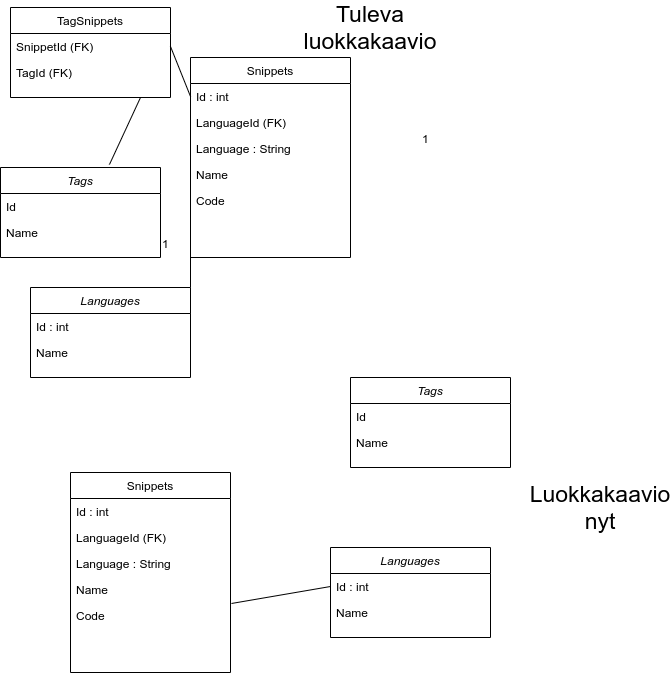

The diagram above was exported from draw.io. Its source (the exported page's mxGraphModel, read from the mxfile embedded in the PNG):
<mxGraphModel dx="1422" dy="710" grid="1" gridSize="10" guides="1" tooltips="1" connect="1" arrows="1" fold="1" page="1" pageScale="1" pageWidth="827" pageHeight="1169" math="0" shadow="0">
  <root>
    <mxCell id="WIyWlLk6GJQsqaUBKTNV-0" />
    <mxCell id="WIyWlLk6GJQsqaUBKTNV-1" parent="WIyWlLk6GJQsqaUBKTNV-0" />
    <mxCell id="FhtDiLJ-INXVk4RVQi_r-25" value="1" style="resizable=0;align=left;verticalAlign=bottom;labelBackgroundColor=none;fontSize=12;direction=south;" connectable="0" vertex="1" parent="WIyWlLk6GJQsqaUBKTNV-1">
      <mxGeometry x="520" y="165" as="geometry">
        <mxPoint x="10" y="-5" as="offset" />
      </mxGeometry>
    </mxCell>
    <mxCell id="FhtDiLJ-INXVk4RVQi_r-26" value="1" style="resizable=0;align=left;verticalAlign=bottom;labelBackgroundColor=none;fontSize=12;direction=south;" connectable="0" vertex="1" parent="WIyWlLk6GJQsqaUBKTNV-1">
      <mxGeometry x="260" y="270" as="geometry">
        <mxPoint x="10" y="-5" as="offset" />
      </mxGeometry>
    </mxCell>
    <mxCell id="FhtDiLJ-INXVk4RVQi_r-14" value="TagSnippets" style="swimlane;fontStyle=0;align=center;verticalAlign=top;childLayout=stackLayout;horizontal=1;startSize=26;horizontalStack=0;resizeParent=1;resizeLast=0;collapsible=1;marginBottom=0;rounded=0;shadow=0;strokeWidth=1;" vertex="1" parent="WIyWlLk6GJQsqaUBKTNV-1">
      <mxGeometry x="120" y="20" width="160" height="90" as="geometry">
        <mxRectangle x="550" y="140" width="160" height="26" as="alternateBounds" />
      </mxGeometry>
    </mxCell>
    <mxCell id="FhtDiLJ-INXVk4RVQi_r-16" value="SnippetId (FK)" style="text;align=left;verticalAlign=top;spacingLeft=4;spacingRight=4;overflow=hidden;rotatable=0;points=[[0,0.5],[1,0.5]];portConstraint=eastwest;rounded=0;shadow=0;html=0;" vertex="1" parent="FhtDiLJ-INXVk4RVQi_r-14">
      <mxGeometry y="26" width="160" height="26" as="geometry" />
    </mxCell>
    <mxCell id="FhtDiLJ-INXVk4RVQi_r-15" value="TagId (FK)" style="text;align=left;verticalAlign=top;spacingLeft=4;spacingRight=4;overflow=hidden;rotatable=0;points=[[0,0.5],[1,0.5]];portConstraint=eastwest;" vertex="1" parent="FhtDiLJ-INXVk4RVQi_r-14">
      <mxGeometry y="52" width="160" height="26" as="geometry" />
    </mxCell>
    <mxCell id="FhtDiLJ-INXVk4RVQi_r-28" value="" style="endArrow=none;html=1;entryX=0;entryY=0.5;entryDx=0;entryDy=0;exitX=1;exitY=0.5;exitDx=0;exitDy=0;" edge="1" parent="WIyWlLk6GJQsqaUBKTNV-1" source="FhtDiLJ-INXVk4RVQi_r-16" target="zkfFHV4jXpPFQw0GAbJ--18">
      <mxGeometry width="50" height="50" relative="1" as="geometry">
        <mxPoint x="300" y="410" as="sourcePoint" />
        <mxPoint x="350" y="360" as="targetPoint" />
      </mxGeometry>
    </mxCell>
    <mxCell id="FhtDiLJ-INXVk4RVQi_r-29" value="" style="endArrow=none;html=1;exitX=1;exitY=0.5;exitDx=0;exitDy=0;entryX=0;entryY=0.5;entryDx=0;entryDy=0;" edge="1" parent="WIyWlLk6GJQsqaUBKTNV-1" source="zkfFHV4jXpPFQw0GAbJ--1" target="zkfFHV4jXpPFQw0GAbJ--19">
      <mxGeometry width="50" height="50" relative="1" as="geometry">
        <mxPoint x="300" y="410" as="sourcePoint" />
        <mxPoint x="350" y="360" as="targetPoint" />
      </mxGeometry>
    </mxCell>
    <mxCell id="FhtDiLJ-INXVk4RVQi_r-20" value="Tags" style="swimlane;fontStyle=2;align=center;verticalAlign=top;childLayout=stackLayout;horizontal=1;startSize=26;horizontalStack=0;resizeParent=1;resizeLast=0;collapsible=1;marginBottom=0;rounded=0;shadow=0;strokeWidth=1;" vertex="1" parent="WIyWlLk6GJQsqaUBKTNV-1">
      <mxGeometry x="110" y="180" width="160" height="90" as="geometry">
        <mxRectangle x="230" y="140" width="160" height="26" as="alternateBounds" />
      </mxGeometry>
    </mxCell>
    <mxCell id="FhtDiLJ-INXVk4RVQi_r-21" value="Id" style="text;align=left;verticalAlign=top;spacingLeft=4;spacingRight=4;overflow=hidden;rotatable=0;points=[[0,0.5],[1,0.5]];portConstraint=eastwest;" vertex="1" parent="FhtDiLJ-INXVk4RVQi_r-20">
      <mxGeometry y="26" width="160" height="26" as="geometry" />
    </mxCell>
    <mxCell id="FhtDiLJ-INXVk4RVQi_r-22" value="Name" style="text;align=left;verticalAlign=top;spacingLeft=4;spacingRight=4;overflow=hidden;rotatable=0;points=[[0,0.5],[1,0.5]];portConstraint=eastwest;rounded=0;shadow=0;html=0;" vertex="1" parent="FhtDiLJ-INXVk4RVQi_r-20">
      <mxGeometry y="52" width="160" height="26" as="geometry" />
    </mxCell>
    <mxCell id="FhtDiLJ-INXVk4RVQi_r-30" value="" style="endArrow=none;html=1;exitX=0.681;exitY=-0.033;exitDx=0;exitDy=0;exitPerimeter=0;" edge="1" parent="WIyWlLk6GJQsqaUBKTNV-1" source="FhtDiLJ-INXVk4RVQi_r-20">
      <mxGeometry width="50" height="50" relative="1" as="geometry">
        <mxPoint x="300" y="410" as="sourcePoint" />
        <mxPoint x="250" y="110" as="targetPoint" />
      </mxGeometry>
    </mxCell>
    <mxCell id="FhtDiLJ-INXVk4RVQi_r-32" value="Tuleva luokkakaavio" style="text;html=1;strokeColor=none;fillColor=none;align=center;verticalAlign=middle;whiteSpace=wrap;rounded=0;fontSize=23;" vertex="1" parent="WIyWlLk6GJQsqaUBKTNV-1">
      <mxGeometry x="460" y="30" width="40" height="20" as="geometry" />
    </mxCell>
    <mxCell id="zkfFHV4jXpPFQw0GAbJ--0" value="Languages" style="swimlane;fontStyle=2;align=center;verticalAlign=top;childLayout=stackLayout;horizontal=1;startSize=26;horizontalStack=0;resizeParent=1;resizeLast=0;collapsible=1;marginBottom=0;rounded=0;shadow=0;strokeWidth=1;" parent="WIyWlLk6GJQsqaUBKTNV-1" vertex="1">
      <mxGeometry x="140" y="300" width="160" height="90" as="geometry">
        <mxRectangle x="230" y="140" width="160" height="26" as="alternateBounds" />
      </mxGeometry>
    </mxCell>
    <mxCell id="zkfFHV4jXpPFQw0GAbJ--1" value="Id : int" style="text;align=left;verticalAlign=top;spacingLeft=4;spacingRight=4;overflow=hidden;rotatable=0;points=[[0,0.5],[1,0.5]];portConstraint=eastwest;" parent="zkfFHV4jXpPFQw0GAbJ--0" vertex="1">
      <mxGeometry y="26" width="160" height="26" as="geometry" />
    </mxCell>
    <mxCell id="zkfFHV4jXpPFQw0GAbJ--2" value="Name" style="text;align=left;verticalAlign=top;spacingLeft=4;spacingRight=4;overflow=hidden;rotatable=0;points=[[0,0.5],[1,0.5]];portConstraint=eastwest;rounded=0;shadow=0;html=0;" parent="zkfFHV4jXpPFQw0GAbJ--0" vertex="1">
      <mxGeometry y="52" width="160" height="26" as="geometry" />
    </mxCell>
    <mxCell id="zkfFHV4jXpPFQw0GAbJ--17" value="Snippets" style="swimlane;fontStyle=0;align=center;verticalAlign=top;childLayout=stackLayout;horizontal=1;startSize=26;horizontalStack=0;resizeParent=1;resizeLast=0;collapsible=1;marginBottom=0;rounded=0;shadow=0;strokeWidth=1;" parent="WIyWlLk6GJQsqaUBKTNV-1" vertex="1">
      <mxGeometry x="300" y="70" width="160" height="200" as="geometry">
        <mxRectangle x="550" y="140" width="160" height="26" as="alternateBounds" />
      </mxGeometry>
    </mxCell>
    <mxCell id="zkfFHV4jXpPFQw0GAbJ--18" value="Id : int" style="text;align=left;verticalAlign=top;spacingLeft=4;spacingRight=4;overflow=hidden;rotatable=0;points=[[0,0.5],[1,0.5]];portConstraint=eastwest;" parent="zkfFHV4jXpPFQw0GAbJ--17" vertex="1">
      <mxGeometry y="26" width="160" height="26" as="geometry" />
    </mxCell>
    <mxCell id="zkfFHV4jXpPFQw0GAbJ--19" value="LanguageId (FK)" style="text;align=left;verticalAlign=top;spacingLeft=4;spacingRight=4;overflow=hidden;rotatable=0;points=[[0,0.5],[1,0.5]];portConstraint=eastwest;rounded=0;shadow=0;html=0;" parent="zkfFHV4jXpPFQw0GAbJ--17" vertex="1">
      <mxGeometry y="52" width="160" height="26" as="geometry" />
    </mxCell>
    <mxCell id="zkfFHV4jXpPFQw0GAbJ--20" value="Language : String" style="text;align=left;verticalAlign=top;spacingLeft=4;spacingRight=4;overflow=hidden;rotatable=0;points=[[0,0.5],[1,0.5]];portConstraint=eastwest;rounded=0;shadow=0;html=0;" parent="zkfFHV4jXpPFQw0GAbJ--17" vertex="1">
      <mxGeometry y="78" width="160" height="26" as="geometry" />
    </mxCell>
    <mxCell id="zkfFHV4jXpPFQw0GAbJ--21" value="Name" style="text;align=left;verticalAlign=top;spacingLeft=4;spacingRight=4;overflow=hidden;rotatable=0;points=[[0,0.5],[1,0.5]];portConstraint=eastwest;rounded=0;shadow=0;html=0;" parent="zkfFHV4jXpPFQw0GAbJ--17" vertex="1">
      <mxGeometry y="104" width="160" height="26" as="geometry" />
    </mxCell>
    <mxCell id="FhtDiLJ-INXVk4RVQi_r-23" value="Code" style="text;align=left;verticalAlign=top;spacingLeft=4;spacingRight=4;overflow=hidden;rotatable=0;points=[[0,0.5],[1,0.5]];portConstraint=eastwest;rounded=0;shadow=0;html=0;" vertex="1" parent="zkfFHV4jXpPFQw0GAbJ--17">
      <mxGeometry y="130" width="160" height="26" as="geometry" />
    </mxCell>
    <mxCell id="FhtDiLJ-INXVk4RVQi_r-34" value="Snippets" style="swimlane;fontStyle=0;align=center;verticalAlign=top;childLayout=stackLayout;horizontal=1;startSize=26;horizontalStack=0;resizeParent=1;resizeLast=0;collapsible=1;marginBottom=0;rounded=0;shadow=0;strokeWidth=1;" vertex="1" parent="WIyWlLk6GJQsqaUBKTNV-1">
      <mxGeometry x="180" y="485" width="160" height="200" as="geometry">
        <mxRectangle x="550" y="140" width="160" height="26" as="alternateBounds" />
      </mxGeometry>
    </mxCell>
    <mxCell id="FhtDiLJ-INXVk4RVQi_r-35" value="Id : int" style="text;align=left;verticalAlign=top;spacingLeft=4;spacingRight=4;overflow=hidden;rotatable=0;points=[[0,0.5],[1,0.5]];portConstraint=eastwest;" vertex="1" parent="FhtDiLJ-INXVk4RVQi_r-34">
      <mxGeometry y="26" width="160" height="26" as="geometry" />
    </mxCell>
    <mxCell id="FhtDiLJ-INXVk4RVQi_r-36" value="LanguageId (FK)" style="text;align=left;verticalAlign=top;spacingLeft=4;spacingRight=4;overflow=hidden;rotatable=0;points=[[0,0.5],[1,0.5]];portConstraint=eastwest;rounded=0;shadow=0;html=0;" vertex="1" parent="FhtDiLJ-INXVk4RVQi_r-34">
      <mxGeometry y="52" width="160" height="26" as="geometry" />
    </mxCell>
    <mxCell id="FhtDiLJ-INXVk4RVQi_r-37" value="Language : String" style="text;align=left;verticalAlign=top;spacingLeft=4;spacingRight=4;overflow=hidden;rotatable=0;points=[[0,0.5],[1,0.5]];portConstraint=eastwest;rounded=0;shadow=0;html=0;" vertex="1" parent="FhtDiLJ-INXVk4RVQi_r-34">
      <mxGeometry y="78" width="160" height="26" as="geometry" />
    </mxCell>
    <mxCell id="FhtDiLJ-INXVk4RVQi_r-38" value="Name" style="text;align=left;verticalAlign=top;spacingLeft=4;spacingRight=4;overflow=hidden;rotatable=0;points=[[0,0.5],[1,0.5]];portConstraint=eastwest;rounded=0;shadow=0;html=0;" vertex="1" parent="FhtDiLJ-INXVk4RVQi_r-34">
      <mxGeometry y="104" width="160" height="26" as="geometry" />
    </mxCell>
    <mxCell id="FhtDiLJ-INXVk4RVQi_r-39" value="Code" style="text;align=left;verticalAlign=top;spacingLeft=4;spacingRight=4;overflow=hidden;rotatable=0;points=[[0,0.5],[1,0.5]];portConstraint=eastwest;rounded=0;shadow=0;html=0;" vertex="1" parent="FhtDiLJ-INXVk4RVQi_r-34">
      <mxGeometry y="130" width="160" height="26" as="geometry" />
    </mxCell>
    <mxCell id="FhtDiLJ-INXVk4RVQi_r-40" value="Tags" style="swimlane;fontStyle=2;align=center;verticalAlign=top;childLayout=stackLayout;horizontal=1;startSize=26;horizontalStack=0;resizeParent=1;resizeLast=0;collapsible=1;marginBottom=0;rounded=0;shadow=0;strokeWidth=1;" vertex="1" parent="WIyWlLk6GJQsqaUBKTNV-1">
      <mxGeometry x="460" y="390" width="160" height="90" as="geometry">
        <mxRectangle x="230" y="140" width="160" height="26" as="alternateBounds" />
      </mxGeometry>
    </mxCell>
    <mxCell id="FhtDiLJ-INXVk4RVQi_r-41" value="Id" style="text;align=left;verticalAlign=top;spacingLeft=4;spacingRight=4;overflow=hidden;rotatable=0;points=[[0,0.5],[1,0.5]];portConstraint=eastwest;" vertex="1" parent="FhtDiLJ-INXVk4RVQi_r-40">
      <mxGeometry y="26" width="160" height="26" as="geometry" />
    </mxCell>
    <mxCell id="FhtDiLJ-INXVk4RVQi_r-42" value="Name" style="text;align=left;verticalAlign=top;spacingLeft=4;spacingRight=4;overflow=hidden;rotatable=0;points=[[0,0.5],[1,0.5]];portConstraint=eastwest;rounded=0;shadow=0;html=0;" vertex="1" parent="FhtDiLJ-INXVk4RVQi_r-40">
      <mxGeometry y="52" width="160" height="26" as="geometry" />
    </mxCell>
    <mxCell id="FhtDiLJ-INXVk4RVQi_r-43" value="Languages" style="swimlane;fontStyle=2;align=center;verticalAlign=top;childLayout=stackLayout;horizontal=1;startSize=26;horizontalStack=0;resizeParent=1;resizeLast=0;collapsible=1;marginBottom=0;rounded=0;shadow=0;strokeWidth=1;" vertex="1" parent="WIyWlLk6GJQsqaUBKTNV-1">
      <mxGeometry x="440" y="560" width="160" height="90" as="geometry">
        <mxRectangle x="230" y="140" width="160" height="26" as="alternateBounds" />
      </mxGeometry>
    </mxCell>
    <mxCell id="FhtDiLJ-INXVk4RVQi_r-44" value="Id : int" style="text;align=left;verticalAlign=top;spacingLeft=4;spacingRight=4;overflow=hidden;rotatable=0;points=[[0,0.5],[1,0.5]];portConstraint=eastwest;" vertex="1" parent="FhtDiLJ-INXVk4RVQi_r-43">
      <mxGeometry y="26" width="160" height="26" as="geometry" />
    </mxCell>
    <mxCell id="FhtDiLJ-INXVk4RVQi_r-45" value="Name" style="text;align=left;verticalAlign=top;spacingLeft=4;spacingRight=4;overflow=hidden;rotatable=0;points=[[0,0.5],[1,0.5]];portConstraint=eastwest;rounded=0;shadow=0;html=0;" vertex="1" parent="FhtDiLJ-INXVk4RVQi_r-43">
      <mxGeometry y="52" width="160" height="26" as="geometry" />
    </mxCell>
    <mxCell id="FhtDiLJ-INXVk4RVQi_r-48" value="" style="endArrow=none;html=1;fontSize=23;exitX=1.006;exitY=0.038;exitDx=0;exitDy=0;exitPerimeter=0;entryX=0;entryY=0.5;entryDx=0;entryDy=0;" edge="1" parent="WIyWlLk6GJQsqaUBKTNV-1" source="FhtDiLJ-INXVk4RVQi_r-39" target="FhtDiLJ-INXVk4RVQi_r-44">
      <mxGeometry width="50" height="50" relative="1" as="geometry">
        <mxPoint x="300" y="410" as="sourcePoint" />
        <mxPoint x="350" y="360" as="targetPoint" />
      </mxGeometry>
    </mxCell>
    <mxCell id="FhtDiLJ-INXVk4RVQi_r-49" value="Luokkakaavio&lt;br&gt;nyt" style="text;html=1;strokeColor=none;fillColor=none;align=center;verticalAlign=middle;whiteSpace=wrap;rounded=0;fontSize=23;" vertex="1" parent="WIyWlLk6GJQsqaUBKTNV-1">
      <mxGeometry x="690" y="510" width="40" height="20" as="geometry" />
    </mxCell>
  </root>
</mxGraphModel>